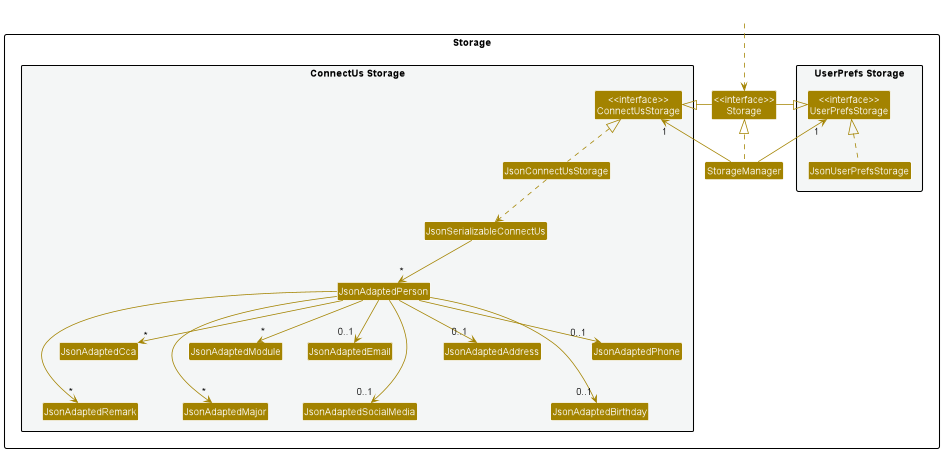

The diagram above was rendered by PlantUML. Its source (embedded in the PNG):
@startuml
!include style.puml
skinparam arrowThickness 1.1
skinparam arrowColor STORAGE_COLOR
skinparam classBackgroundColor STORAGE_COLOR

package Storage{

package "UserPrefs Storage" #F4F6F6{
Class "<<interface>>\nUserPrefsStorage" as UserPrefsStorage
Class JsonUserPrefsStorage
}

Class "<<interface>>\nStorage" as Storage
Class StorageManager

package "ConnectUs Storage" #F4F6F6{
Class "<<interface>>\nConnectUsStorage" as ConnectUsStorage
Class JsonConnectUsStorage
Class JsonSerializableConnectUs
Class JsonAdaptedPerson
Class JsonAdaptedModule
Class JsonAdaptedCca
Class JsonAdaptedMajor
Class JsonAdaptedRemark
Class JsonAdaptedAddress
Class JsonAdaptedEmail
Class JsonAdaptedPhone
Class JsonAdaptedBirthday
Class JsonAdaptedSocialMedia
}

}

Class HiddenOutside #FFFFFF
HiddenOutside ..> Storage

StorageManager .up.|> Storage
StorageManager -up-> "1" UserPrefsStorage
StorageManager -up-> "1" ConnectUsStorage

Storage -left-|> UserPrefsStorage
Storage -right-|> ConnectUsStorage

JsonUserPrefsStorage .up.|> UserPrefsStorage
JsonConnectUsStorage .up.|> ConnectUsStorage
JsonConnectUsStorage ..> JsonSerializableConnectUs
JsonSerializableConnectUs --> "*" JsonAdaptedPerson

JsonAdaptedBirthday -[hidden]up-> JsonAdaptedPhone
JsonAdaptedSocialMedia -[hidden]up-> JsonAdaptedEmail

JsonAdaptedPerson --> "0..1" JsonAdaptedAddress
JsonAdaptedPerson --> "0..1" JsonAdaptedEmail
JsonAdaptedPerson --> "0..1" JsonAdaptedPhone
JsonAdaptedPerson --> "0..1" JsonAdaptedBirthday
JsonAdaptedPerson --> "0..1" JsonAdaptedSocialMedia


JsonAdaptedMajor -[hidden]up-> JsonAdaptedModule
JsonAdaptedRemark -[hidden]up-> JsonAdaptedCca

JsonAdaptedPerson --> "*" JsonAdaptedModule
JsonAdaptedPerson --> "*" JsonAdaptedCca
JsonAdaptedPerson --> "*" JsonAdaptedMajor
JsonAdaptedPerson --> "*" JsonAdaptedRemark

@enduml